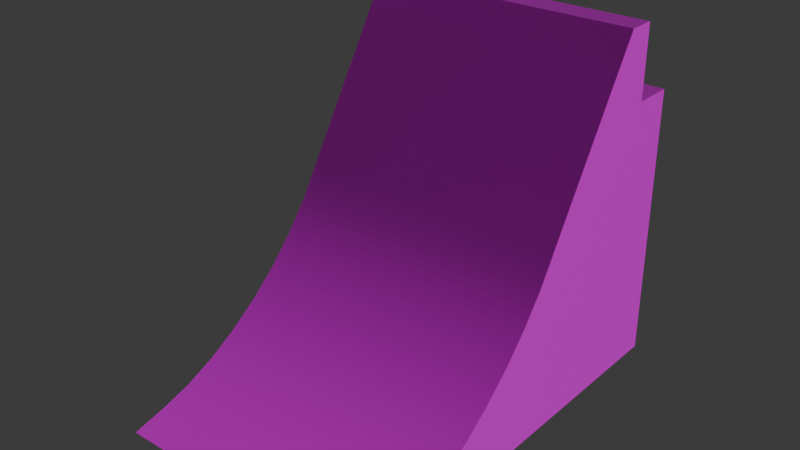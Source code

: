 # Source: Quarter_Bank_2_x_2_x_2.blend  (saved by Blender 5.2.45; exported with 4.5.12 LTS)
import bpy
from mathutils import Matrix  # noqa: F401  (used for matrix-valued properties, if any)

bpy.ops.wm.read_factory_settings(use_empty=True)
scene = bpy.context.scene
scene.name = 'Scene'

# ---- collections
col_collection = bpy.data.collections.new('Collection'); scene.collection.children.link(col_collection)

# ---- images (referenced by path relative to the original .blend; pixels are not part of the script)
import os
ASSET_DIR = os.environ.get("B2B_ASSET_DIR", "")  # directory of the original .blend (textures are referenced by path, not embedded)
HERE = os.path.dirname(os.path.abspath(__file__))  # packed textures are extracted next to this script under _unpacked/

def load_image(name, relpath, width, height, colorspace="sRGB"):
    """Load a texture the original file referenced (path relative to the .blend, or extracted next to this script)."""
    p = next((c for c in (os.path.join(HERE, relpath), os.path.join(ASSET_DIR, relpath)) if relpath and os.path.exists(c)), "")
    if p:
        img = bpy.data.images.load(p, check_existing=True)
        img.name = name
    else:  # same state as the original file: an image datablock whose file is absent (Cycles renders it pink)
        img = bpy.data.images.new(name, width, height)
        img.source = "FILE"
        img.filepath = "//" + (relpath or name)
    img.colorspace_settings.name = colorspace
    return img
img_concrete_basecolor_red_jpg_001 = load_image('concrete_BaseColor_Red.jpg.001', 'concrete_BaseColor_Red.jpg', 1024, 1024, 'sRGB')
img_concrete_roughness_jpg = load_image('concrete_Roughness.jpg', 'concrete_Roughness.jpg', 1024, 1024, 'sRGB')
img_concrete_normal_jpg_002 = load_image('concrete_Normal.jpg.002', 'concrete_Normal.jpg', 1024, 1024, 'sRGB')
img_bricks_jpg = load_image('bricks.jpg', 'bricks.jpg', 1024, 1024, 'sRGB')
img_concrete_basecolor_jpg = load_image('concrete_BaseColor.jpg', 'concrete_BaseColor.jpg', 1024, 1024, 'sRGB')

# ---- materials (node trees are filled in below, after node groups)
mat_concrete_red = bpy.data.materials.new('Concrete-red')
mat_concrete_red.displacement_method = 'BOTH'
mat_concrete_red.use_backface_culling_lightprobe_volume = False
mat_bricks = bpy.data.materials.new('Bricks')
mat_concrete = bpy.data.materials.new('Concrete')
mat_concrete_white = bpy.data.materials.new('Concrete-white')

# ---- node groups
ng_smooth_by_angle = bpy.data.node_groups.new('Smooth by Angle', 'GeometryNodeTree')
_s = ng_smooth_by_angle.interface.new_socket(name='Mesh', in_out='OUTPUT', socket_type='NodeSocketGeometry')
_s = ng_smooth_by_angle.interface.new_socket(name='Mesh', in_out='INPUT', socket_type='NodeSocketGeometry')
_s = ng_smooth_by_angle.interface.new_socket(name='Angle', in_out='INPUT', socket_type='NodeSocketFloat')
_s.subtype = 'ANGLE'
_s.default_value = 0.5236
_s.min_value = 0.0
_s.max_value = 3.142
_s.description = 'Maximum face angle for smooth edges'
_s = ng_smooth_by_angle.interface.new_socket(name='Ignore Sharpness', in_out='INPUT', socket_type='NodeSocketBool')
_s.force_non_field = True
ng_smooth_by_angle.is_modifier = True
_N = ng_smooth_by_angle.nodes; _L = ng_smooth_by_angle.links
n0 = _N.new('GeometryNodeSetShadeSmooth'); n0.name = 'Set Shade Smooth'; n0.location = (120, -80)
n0.domain = 'EDGE'
n1 = _N.new('GeometryNodeSetShadeSmooth'); n1.name = 'Set Shade Smooth.001'; n1.location = (300, -80)
n2 = _N.new('NodeGroupOutput'); n2.name = 'Group Output'; n2.location = (480, -80)
n3 = _N.new('GeometryNodeInputMeshEdgeAngle'); n3.name = 'Edge Angle'; n3.location = (-440, -240)
n4 = _N.new('NodeGroupInput'); n4.name = 'Group Input'; n4.location = (-80, -80)
n5 = _N.new('GeometryNodeInputEdgeSmooth'); n5.name = 'Is Edge Smooth'; n5.location = (-260, -120)
n6 = _N.new('GeometryNodeInputShadeSmooth'); n6.name = 'Is Shade Smooth'; n6.location = (-440, -397)
n7 = _N.new('FunctionNodeCompare'); n7.name = 'Compare'; n7.location = (-260, -260)
n7.operation = 'LESS_EQUAL'
n8 = _N.new('FunctionNodeBooleanMath'); n8.name = 'Boolean Math.001'; n8.location = (-80, -260)
n9 = _N.new('NodeGroupInput'); n9.name = 'Group Input.001'; n9.location = (-440, -329)
n10 = _N.new('NodeGroupInput'); n10.name = 'Group Input.002'; n10.location = (-259, -189)
n11 = _N.new('FunctionNodeBooleanMath'); n11.name = 'Boolean Math'; n11.location = (-80, -149)
n11.operation = 'OR'
n12 = _N.new('FunctionNodeBooleanMath'); n12.name = 'Boolean Math.002'; n12.location = (-260, -380)
n12.operation = 'OR'
n13 = _N.new('NodeGroupInput'); n13.name = 'Group Input.003'; n13.location = (-440, -460)
_L.new(n3.outputs[0], n7.inputs[0])
_L.new(n1.outputs[0], n2.inputs[0])
_L.new(n9.outputs[1], n7.inputs[1])
_L.new(n7.outputs[0], n8.inputs[0])
_L.new(n4.outputs[0], n0.inputs[0])
_L.new(n0.outputs[0], n1.inputs[0])
_L.new(n8.outputs[0], n0.inputs[2])
_L.new(n10.outputs[2], n11.inputs[1])
_L.new(n5.outputs[0], n11.inputs[0])
_L.new(n11.outputs[0], n0.inputs[1])
_L.new(n13.outputs[2], n12.inputs[1])
_L.new(n6.outputs[0], n12.inputs[0])
_L.new(n12.outputs[0], n8.inputs[1])
n2.is_active_output = True

# ---- material node trees
mat_concrete_red.use_nodes = True; mat_concrete_red.node_tree.nodes.clear()
_N = mat_concrete_red.node_tree.nodes; _L = mat_concrete_red.node_tree.links
n0 = _N.new('ShaderNodeBsdfPrincipled'); n0.name = 'Principled BSDF'; n0.location = (10, 300)
n1 = _N.new('ShaderNodeOutputMaterial'); n1.name = 'Material Output'; n1.location = (300, 300)
n2 = _N.new('ShaderNodeTexImage'); n2.name = 'Image Texture.001'; n2.location = (85, -36)
n2.label = 'Base Color'
n2.image = img_concrete_basecolor_red_jpg_001
n3 = _N.new('ShaderNodeTexImage'); n3.name = 'Image Texture.002'; n3.location = (85, -316)
n3.label = 'Roughness'
n3.image = img_concrete_roughness_jpg
n4 = _N.new('ShaderNodeTexImage'); n4.name = 'Image Texture.003'; n4.location = (110, -665)
n4.label = 'Normal'
n4.image = img_concrete_normal_jpg_002
n5 = _N.new('ShaderNodeNormalMap'); n5.name = 'Normal Map'; n5.location = (-171, 130)
n6 = _N.new('ShaderNodeMapping'); n6.name = 'Mapping'; n6.location = (230, -36)
n7 = _N.new('NodeReroute'); n7.name = 'Reroute'; n7.location = (35, -592)
n7.width = 10
n7.socket_idname = 'NodeSocketVector'
n8 = _N.new('ShaderNodeTexCoord'); n8.name = 'Texture Coordinate'; n8.location = (30, -36)
n9 = _N.new('NodeFrame'); n9.name = 'Frame'; n9.location = (-1738, 311)
n9.label = 'Mapping'
n9.width = 400
n10 = _N.new('NodeFrame'); n10.name = 'Frame.001'; n10.location = (-1286, 622)
n10.label = 'Textures'
n10.width = 380
n11 = _N.new('ShaderNodeSeparateXYZ'); n11.name = 'Separate XYZ'; n11.location = (-879, -252)
n12 = _N.new('ShaderNodeMath'); n12.name = 'Math'; n12.location = (-716, -213)
n12.operation = 'SUBTRACT'
n12.inputs[0].default_value = 1.0
n13 = _N.new('ShaderNodeCombineXYZ'); n13.name = 'Combine XYZ'; n13.location = (-533, -168)
n2.parent = n10
n3.parent = n10
n4.parent = n10
n6.parent = n9
n7.parent = n10
n8.parent = n9
_L.new(n2.outputs[0], n0.inputs[0])
_L.new(n3.outputs[0], n0.inputs[2])
_L.new(n5.outputs[0], n0.inputs[5])
_L.new(n7.outputs[0], n2.inputs[0])
_L.new(n7.outputs[0], n3.inputs[0])
_L.new(n7.outputs[0], n4.inputs[0])
_L.new(n6.outputs[0], n7.inputs[0])
_L.new(n4.outputs[0], n11.inputs[0])
_L.new(n11.outputs[1], n12.inputs[1])
_L.new(n0.outputs[0], n1.inputs[0])
_L.new(n12.outputs[0], n13.inputs[1])
_L.new(n11.outputs[0], n13.inputs[0])
_L.new(n11.outputs[2], n13.inputs[2])
_L.new(n13.outputs[0], n5.inputs[1])
_L.new(n8.outputs[2], n6.inputs[0])
n1.is_active_output = True
mat_bricks.use_nodes = True; mat_bricks.node_tree.nodes.clear()
_N = mat_bricks.node_tree.nodes; _L = mat_bricks.node_tree.links
n0 = _N.new('ShaderNodeBsdfPrincipled'); n0.name = 'Principled BSDF'; n0.location = (-200, 100)
n0.inputs[10].default_value = 0.005
n1 = _N.new('ShaderNodeOutputMaterial'); n1.name = 'Material Output'; n1.location = (200, 100)
n2 = _N.new('ShaderNodeTexImage'); n2.name = 'Image Texture'; n2.location = (-635, 63)
n2.image = img_bricks_jpg
n3 = _N.new('ShaderNodeTexCoord'); n3.name = 'Texture Coordinate'; n3.location = (-1168, -84)
_L.new(n0.outputs[0], n1.inputs[0])
_L.new(n2.outputs[0], n0.inputs[0])
_L.new(n3.outputs[2], n2.inputs[0])
n1.is_active_output = True
mat_concrete.use_nodes = True; mat_concrete.node_tree.nodes.clear()
_N = mat_concrete.node_tree.nodes; _L = mat_concrete.node_tree.links
n0 = _N.new('ShaderNodeBsdfPrincipled'); n0.name = 'Principled BSDF'; n0.location = (615, 314)
n1 = _N.new('ShaderNodeOutputMaterial'); n1.name = 'Material Output'; n1.location = (905, 314)
n2 = _N.new('ShaderNodeTexImage'); n2.name = 'Image Texture.001'; n2.location = (85, -36)
n2.label = 'Base Color'
n2.image = img_concrete_basecolor_jpg
n3 = _N.new('ShaderNodeTexImage'); n3.name = 'Image Texture.002'; n3.location = (85, -316)
n3.label = 'Roughness'
n3.image = img_concrete_roughness_jpg
n4 = _N.new('ShaderNodeTexImage'); n4.name = 'Image Texture.003'; n4.location = (110, -665)
n4.label = 'Normal'
n4.image = img_concrete_normal_jpg_002
n5 = _N.new('ShaderNodeNormalMap'); n5.name = 'Normal Map'; n5.location = (434, 144)
n6 = _N.new('ShaderNodeMapping'); n6.name = 'Mapping'; n6.location = (230, -36)
n7 = _N.new('NodeReroute'); n7.name = 'Reroute'; n7.location = (35, -592)
n7.width = 10
n7.socket_idname = 'NodeSocketVector'
n8 = _N.new('ShaderNodeTexCoord'); n8.name = 'Texture Coordinate'; n8.location = (30, -36)
n9 = _N.new('NodeFrame'); n9.name = 'Frame'; n9.location = (-1133, 326)
n9.label = 'Mapping'
n9.width = 400
n10 = _N.new('NodeFrame'); n10.name = 'Frame.001'; n10.location = (-681, 636)
n10.label = 'Textures'
n10.width = 380
n11 = _N.new('ShaderNodeSeparateXYZ'); n11.name = 'Separate XYZ'; n11.location = (-274, -237)
n12 = _N.new('ShaderNodeMath'); n12.name = 'Math'; n12.location = (-110, -198)
n12.operation = 'SUBTRACT'
n12.inputs[0].default_value = 1.0
n13 = _N.new('ShaderNodeCombineXYZ'); n13.name = 'Combine XYZ'; n13.location = (72, -154)
n2.parent = n10
n3.parent = n10
n4.parent = n10
n6.parent = n9
n7.parent = n10
n8.parent = n9
_L.new(n2.outputs[0], n0.inputs[0])
_L.new(n3.outputs[0], n0.inputs[2])
_L.new(n5.outputs[0], n0.inputs[5])
_L.new(n7.outputs[0], n2.inputs[0])
_L.new(n7.outputs[0], n3.inputs[0])
_L.new(n7.outputs[0], n4.inputs[0])
_L.new(n6.outputs[0], n7.inputs[0])
_L.new(n4.outputs[0], n11.inputs[0])
_L.new(n11.outputs[1], n12.inputs[1])
_L.new(n0.outputs[0], n1.inputs[0])
_L.new(n12.outputs[0], n13.inputs[1])
_L.new(n11.outputs[0], n13.inputs[0])
_L.new(n11.outputs[2], n13.inputs[2])
_L.new(n13.outputs[0], n5.inputs[1])
_L.new(n8.outputs[2], n6.inputs[0])
n1.is_active_output = True
mat_concrete_white.use_nodes = True; mat_concrete_white.node_tree.nodes.clear()
_N = mat_concrete_white.node_tree.nodes; _L = mat_concrete_white.node_tree.links
n0 = _N.new('ShaderNodeBsdfPrincipled'); n0.name = 'Principled BSDF'; n0.location = (459, 227)
n1 = _N.new('ShaderNodeOutputMaterial'); n1.name = 'Material Output'; n1.location = (749, 227)
n2 = _N.new('ShaderNodeTexImage'); n2.name = 'Image Texture.001'; n2.location = (85, -36)
n2.label = 'Base Color'
n2.image = img_concrete_roughness_jpg
n3 = _N.new('ShaderNodeTexImage'); n3.name = 'Image Texture.002'; n3.location = (85, -316)
n3.label = 'Roughness'
n3.image = img_concrete_roughness_jpg
n4 = _N.new('ShaderNodeTexImage'); n4.name = 'Image Texture.003'; n4.location = (110, -664)
n4.label = 'Normal'
n4.image = img_concrete_normal_jpg_002
n5 = _N.new('ShaderNodeNormalMap'); n5.name = 'Normal Map'; n5.location = (278, 56)
n6 = _N.new('ShaderNodeMapping'); n6.name = 'Mapping'; n6.location = (230, -36)
n7 = _N.new('NodeReroute'); n7.name = 'Reroute'; n7.location = (35, -592)
n7.width = 10
n7.socket_idname = 'NodeSocketVector'
n8 = _N.new('ShaderNodeTexCoord'); n8.name = 'Texture Coordinate'; n8.location = (30, -36)
n9 = _N.new('NodeFrame'); n9.name = 'Frame'; n9.location = (-1289, 238)
n9.label = 'Mapping'
n9.width = 400
n10 = _N.new('NodeFrame'); n10.name = 'Frame.001'; n10.location = (-837, 548)
n10.label = 'Textures'
n10.width = 380
n11 = _N.new('ShaderNodeSeparateXYZ'); n11.name = 'Separate XYZ'; n11.location = (-430, -325)
n12 = _N.new('ShaderNodeMath'); n12.name = 'Math'; n12.location = (-267, -286)
n12.operation = 'SUBTRACT'
n12.inputs[0].default_value = 1.0
n13 = _N.new('ShaderNodeCombineXYZ'); n13.name = 'Combine XYZ'; n13.location = (-84, -242)
n2.parent = n10
n3.parent = n10
n4.parent = n10
n6.parent = n9
n7.parent = n10
n8.parent = n9
_L.new(n2.outputs[0], n0.inputs[0])
_L.new(n3.outputs[0], n0.inputs[2])
_L.new(n5.outputs[0], n0.inputs[5])
_L.new(n7.outputs[0], n2.inputs[0])
_L.new(n7.outputs[0], n3.inputs[0])
_L.new(n7.outputs[0], n4.inputs[0])
_L.new(n6.outputs[0], n7.inputs[0])
_L.new(n4.outputs[0], n11.inputs[0])
_L.new(n11.outputs[1], n12.inputs[1])
_L.new(n0.outputs[0], n1.inputs[0])
_L.new(n12.outputs[0], n13.inputs[1])
_L.new(n11.outputs[0], n13.inputs[0])
_L.new(n11.outputs[2], n13.inputs[2])
_L.new(n13.outputs[0], n5.inputs[1])
_L.new(n8.outputs[2], n6.inputs[0])
n1.is_active_output = True

# ---- world
world_world = bpy.data.worlds.new('World'); scene.world = world_world
world_world.use_nodes = True; world_world.node_tree.nodes.clear()
_N = world_world.node_tree.nodes; _L = world_world.node_tree.links
n0 = _N.new('ShaderNodeOutputWorld'); n0.name = 'World Output'; n0.location = (200, 100)
n1 = _N.new('ShaderNodeBackground'); n1.name = 'Background'; n1.location = (-200, 100)
n1.inputs[0].default_value = (0.05088, 0.05088, 0.05088, 1.0)
_L.new(n1.outputs[0], n0.inputs[0])
n0.is_active_output = True
world_world.color = (0.05088, 0.05088, 0.05088)
world_world.sun_shadow_jitter_overblur = 0.0

# ---- meshes
me_cube = bpy.data.meshes.new('Cube')
me_cube.from_pydata([(1.0, 2.0, 0.0), (-1.0, 2.0, 0.0), (1.0, -1.0, 0.0), (-1.0, -1.0, 0.0), (1.0, 1.7, 2.0), (-1.0, 1.7, 2.0), (-1.0, 2.0, 2.0), (1.0, 2.0, 2.0), (1.0, -0.7512, 0.06219), (1.0, 0.7673, 1.317), (1.0, 0.6372, 1.101), (1.0, 0.4812, 0.8925), (1.0, 0.3032, 0.6968), (1.0, 0.1075, 0.5188), (1.0, -0.101, 0.3628), (1.0, -0.3171, 0.2327), (1.0, -0.5357, 0.1317), (-1.0, -0.7512, 0.06219), (-1.0, -0.5357, 0.1317), (-1.0, -0.3171, 0.2327), (-1.0, -0.101, 0.3628), (-1.0, 0.1075, 0.5188), (-1.0, 0.3032, 0.6968), (-1.0, 0.4812, 0.8925), (-1.0, 0.6372, 1.101), (-1.0, 0.7673, 1.317), (1.0, 1.5, 2.525), (-1.0, 1.5, 2.525), (1.0, 1.7, 2.525), (-1.0, 1.7, 2.525), (-1.0, 1.376, 2.321), (1.0, 1.376, 2.321)], [], [(1, 0, 2, 3), (1, 6, 7, 0), (17, 8, 16, 18), (18, 16, 15, 19), (19, 15, 14, 20), (20, 14, 13, 21), (21, 13, 12, 22), (22, 12, 11, 23), (23, 11, 10, 24), (7, 6, 5, 4), (8, 17, 3, 2), (31, 26, 27, 30), (24, 10, 9, 25), (4, 5, 29, 28), (26, 28, 29, 27), (0, 7, 4, 28, 26, 31, 9, 10, 11, 12, 13, 14, 15, 16, 8, 2), (6, 1, 3, 17, 18, 19, 20, 21, 22, 23, 24, 25, 30, 27, 29, 5), (9, 31, 30, 25)])
me_cube.polygons.foreach_set('use_smooth', [1, 1, 1, 1, 1, 1, 1, 1, 1, 1, 1, 0, 1, 1, 0, 1, 1, 0])
me_cube.polygons.foreach_set('material_index', [0, 1, 0, 0, 0, 0, 0, 0, 0, 2, 0, 3, 0, 1, 2, 1, 1, 0])
_k = set([(0, 1), (0, 2), (0, 7), (1, 3), (1, 6), (2, 3), (2, 8), (3, 17), (4, 5), (4, 7), (4, 28), (5, 6), (5, 29), (6, 7), (8, 16), (9, 10), (9, 31), (10, 11), (11, 12), (12, 13), (13, 14), (14, 15), (15, 16), (17, 18), (18, 19), (19, 20), (20, 21), (21, 22), (22, 23), (23, 24), (24, 25), (25, 30), (26, 27), (26, 28), (26, 31), (27, 29), (27, 30), (28, 29)])
me_cube.attributes.new('sharp_edge', 'BOOLEAN', 'EDGE').data.foreach_set('value', [ (min(e.vertices), max(e.vertices)) in _k for e in me_cube.edges])
_uv = me_cube.uv_layers.new(name='UVMap')
_uv.uv.foreach_set('vector', [0.125, 0.5, 0.375, 0.5, 0.375, 0.75, 0.125, 0.75, 0.375, 0.25, 0.625, 0.25, 0.625, 0.5, 0.375, 0.5, 0.1639, 0.7111, 0.3944, 0.7306, 0.4116, 0.7134, 0.1981, 0.6769, 0.1981, 0.6769, 0.4116, 0.7134, 0.4295, 0.6955, 0.234, 0.641, 0.234, 0.641, 0.4295, 0.6955, 0.4478, 0.6772, 0.2706, 0.6044, 0.2706, 0.6044, 0.4478, 0.6772, 0.466, 0.659, 0.3069, 0.5681, 0.3069, 0.5681, 0.466, 0.659, 0.5, 0.625, 0.375, 0.5, 0.375, 0.5, 0.5, 0.625, 0.534, 0.591, 0.4431, 0.4319, 0.4431, 0.4319, 0.534, 0.591, 0.5522, 0.5728, 0.4794, 0.3956, 0.625, 0.5, 0.625, 0.25, 0.625, 0.25, 0.625, 0.5, 0.3944, 0.7306, 0.1639, 0.7111, 0.125, 0.75, 0.375, 0.75, 0.0, 0.0, 0.0, 0.0, 0.0, 0.0, 0.0, 0.0, 0.4794, 0.3956, 0.5522, 0.5728, 0.0, 0.0, 0.0, 0.0, 0.625, 0.5, 0.625, 0.25, 0.625, 0.25, 0.625, 0.5, 0.0, 0.0, 0.625, 0.5, 0.625, 0.25, 0.0, 0.0, 0.375, 0.5, 0.625, 0.5, 0.625, 0.5, 0.625, 0.5, 0.0, 0.0, 0.0, 0.0, 0.0, 0.0, 0.5522, 0.5728, 0.534, 0.591, 0.5, 0.625, 0.466, 0.659, 0.4478, 0.6772, 0.4295, 0.6955, 0.4116, 0.7134, 0.3944, 0.7306, 0.375, 0.75, 0.625, 0.25, 0.375, 0.25, 0.125, 0.75, 0.1639, 0.7111, 0.1981, 0.6769, 0.234, 0.641, 0.2706, 0.6044, 0.3069, 0.5681, 0.375, 0.5, 0.4431, 0.4319, 0.4794, 0.3956, 0.0, 0.0, 0.0, 0.0, 0.0, 0.0, 0.625, 0.25, 0.625, 0.25, 0.0, 0.0, 0.0, 0.0, 0.0, 0.0, 0.0, 0.0])
_uv = me_cube.uv_layers.new(name='automap')
_uv.uv.foreach_set('vector', [0.3333, 0.9891, 0.0, 0.9891, 0.0, 0.5, 0.3333, 0.5, -0.172, -0.172, -0.172, 1.172, 1.172, 1.172, 1.172, -0.172, 0.8689, 1.351, -0.2896, 1.351, -0.2896, 1.22, 0.8689, 1.22, 0.8689, 1.22, -0.2896, 1.22, -0.2896, 1.081, 0.8689, 1.081, 0.8689, 1.081, -0.2896, 1.081, -0.2896, 0.9346, 0.8689, 0.9346, 0.8689, 0.9346, -0.2896, 0.9346, -0.2896, 0.7838, 0.8689, 0.7838, 0.8689, 0.7838, -0.2896, 0.7838, -0.2896, 0.6306, 0.8689, 0.6306, 0.8689, 0.6306, -0.2896, 0.6306, -0.2896, 0.4773, 0.8689, 0.4773, 0.8689, 0.4773, -0.2896, 0.4773, -0.2896, 0.3265, 0.8689, 0.3265, 1.0, 0.6375, 0.0, 0.6375, 0.0, 0.4875, 1.0, 0.4875, -0.2896, 1.351, 0.8689, 1.351, 0.8689, 1.5, -0.2896, 1.5, 0.8117, -0.2967, 0.6721, -0.2921, 0.6721, 0.8251, 0.8117, 0.8298, 0.8689, 0.3265, -0.2896, 0.3265, -0.2896, 0.1803, 0.8689, 0.1803, 1.5, 0.2375, -0.5, 0.2375, -0.5, 0.7625, 1.5, 0.7625, 0.9766, 0.3875, 1.0, 0.4875, 0.0, 0.4875, 0.0234, 0.3875, 1.478, -0.24, 1.478, 1.093, 1.278, 1.093, 1.278, 1.443, 1.145, 1.443, 1.062, 1.307, 0.6562, 0.638, 0.5694, 0.4939, 0.4654, 0.3549, 0.3468, 0.2245, 0.2163, 0.1058, 0.07733, 0.001838, -0.06679, -0.0849, -0.2125, -0.1523, -0.3562, -0.1986, -0.522, -0.24, 1.478, 1.093, 1.478, -0.24, -0.522, -0.24, -0.3562, -0.1986, -0.2125, -0.1523, -0.06679, -0.0849, 0.07733, 0.001838, 0.2163, 0.1058, 0.3468, 0.2245, 0.4654, 0.3549, 0.5694, 0.4939, 0.6562, 0.638, 1.062, 1.307, 1.145, 1.443, 1.278, 1.443, 1.278, 1.093, -0.2896, 0.1803, -0.2671, -0.5, 0.8464, -0.5, 0.8689, 0.1803])
_uv.active_render = True
me_cube.materials.append(mat_concrete_red)
me_cube.materials.append(mat_bricks)
me_cube.materials.append(mat_concrete)
me_cube.materials.append(mat_concrete_white)
me_cube.use_mirror_vertex_groups = False
me_cube.auto_texspace = False
me_cube.update()

# ---- objects
ob_cube = bpy.data.objects.new('Cube', me_cube)

# ---- transforms, parenting, visibility, modifiers, constraints
ob_cube.location = (0.0, 0.0, 0.0)
ob_cube.lock_rotations_4d = False
ob_cube.empty_display_type = 'ARROWS'
ob_cube.lineart.crease_threshold = 0.0
_m = ob_cube.modifiers.new('Smooth by Angle', 'NODES')
_m.node_group = ng_smooth_by_angle
_m.use_pin_to_last = True
_m.show_group_selector = False

# ---- collection membership
col_collection.objects.link(ob_cube)

# ---- scene / render settings (as saved in the file)
scene.frame_start = 1; scene.frame_end = 250; scene.frame_set(0)
scene.render.engine = 'BLENDER_EEVEE_NEXT'
scene.render.bake_bias = 0.0
scene.render.bake_samples = 0
scene.eevee.fast_gi_thickness_far = 0.0
bpy.context.view_layer.update()

# ---- added for rendering (the .blend has no active camera and no usable light): camera, sun
cam_auto = bpy.data.cameras.new('AutoCamera')
cam_auto.lens = 50.0
cam_auto.sensor_width = 36.0
cam_auto.clip_end = 1000.0
ob_auto_camera = bpy.data.objects.new('AutoCamera', cam_auto)
scene.collection.objects.link(ob_auto_camera)
ob_auto_camera.location = (4.07258, -4.38709, 4.52051)
ob_auto_camera.rotation_euler = (1.09748, -7.21219e-08, 0.694738)
scene.camera = ob_auto_camera
light_auto_sun = bpy.data.lights.new('AutoSun', 'SUN')
light_auto_sun.energy = 3.0
light_auto_sun.angle = 0.0523599
ob_auto_sun = bpy.data.objects.new('AutoSun', light_auto_sun)
scene.collection.objects.link(ob_auto_sun)
ob_auto_sun.rotation_euler = (0.872665, 0.174533, 0.523599)
bpy.context.view_layer.update()
